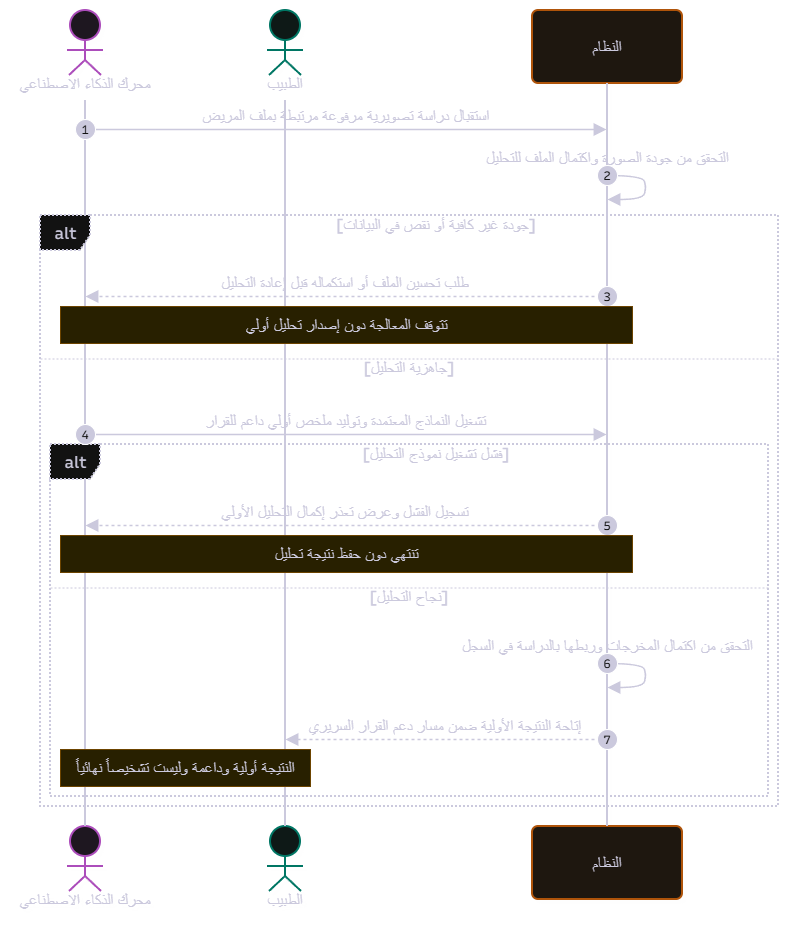

The diagram above was exported from draw.io. Its source (the exported page's mxGraphModel, read from the mxfile embedded in the PNG):
<mxGraphModel dx="-18206" dy="-9192" grid="0" gridSize="10" guides="1" tooltips="1" connect="1" arrows="1" fold="1" page="1" pageScale="1" pageWidth="850" pageHeight="1100" math="0" shadow="0">
  <root>
    <mxCell id="0" />
    <mxCell id="1" parent="0" />
    <UserObject label="" mermaidData="{&#10;  &quot;data&quot;: &quot;---\ntitle: التحليل الأولي للدراسات التصويرية دعم القرار السريري\n---\nsequenceDiagram\n    autonumber\n\n    actor AI as محرك الذكاء الاصطناعي\n    actor D as الطبيب\n    participant S as النظام\n\n    AI-&gt;&gt;S: استقبال دراسة تصويرية مرفوعة مرتبطة بملف المريض\n    S-&gt;&gt;S: التحقق من جودة الصورة واكتمال الملف للتحليل\n    alt جودة غير كافية أو نقص في البيانات\n        S--&gt;&gt;AI: طلب تحسين الملف أو استكماله قبل إعادة التحليل\n        Note over AI,S: تتوقف المعالجة دون إصدار تحليل أولي\n    else جاهزية التحليل\n        AI-&gt;&gt;S: تشغيل النماذج المعتمدة وتوليد ملخص أولي داعم للقرار\n        alt فشل تشغيل نموذج التحليل\n            S--&gt;&gt;AI: تسجيل الفشل وعرض تعذر إكمال التحليل الأولي\n            Note over AI,S: تنتهي دون حفظ نتيجة تحليل\n        else نجاح التحليل\n            S-&gt;&gt;S: التحقق من اكتمال المخرجات وربطها بالدراسة في السجل\n            S--&gt;&gt;D: إتاحة النتيجة الأولية ضمن مسار دعم القرار السريري\n            Note over AI,D: النتيجة أولية وداعمة وليست تشخيصاً نهائياً\n        end\n    end\n&quot;,&#10;  &quot;config&quot;: null,&#10;  &quot;version&quot;: &quot;12&quot;&#10;}" id="2">
      <mxCell connectable="0" parent="1" style="group;transparentBounds=1;editIcon=1;lockedGroup=0;groupPadding=10;" vertex="1">
        <mxGeometry as="geometry" />
      </mxCell>
    </UserObject>
    <UserObject label="محرك الذكاء الاصطناعي" mermaidId="n:AI" mermaidBaseStyle="html=1;shape=umlLifeline;perimeter=lifelinePerimeter;whiteSpace=wrap;container=1;dropTarget=0;collapsible=0;recursiveResize=0;outlineConnect=0;portConstraint=eastwest;newEdgeStyle={&quot;edgeStyle&quot;:&quot;sequenceEdgeStyle&quot;,&quot;libavoidRouting&quot;:0,&quot;curved&quot;:0,&quot;rounded&quot;:0};lifelineDashed=0;strokeWidth=2;rounded=1;absoluteArcSize=1;arcSize=12;lifelineColor=#28253D;fillColor=#FDF4FF;strokeColor=#E879F9;fontColor=#28253D;participant=seqActorStick;verticalAlign=bottom;align=center;spacingBottom=4;size=90;lifelineMirror=1;fontFamily=Recursive;fontSize=16;shadow=1;shadowColor=#000000;shadowOffsetX=4;shadowOffsetY=4;shadowBlur=0;shadowOpacity=6;" mermaidBaseValue="محرك الذكاء الاصطناعي" id="3">
      <mxCell parent="2" style="html=1;shape=umlLifeline;perimeter=lifelinePerimeter;whiteSpace=wrap;container=1;dropTarget=0;collapsible=0;recursiveResize=0;outlineConnect=0;portConstraint=eastwest;newEdgeStyle={&quot;edgeStyle&quot;:&quot;sequenceEdgeStyle&quot;,&quot;libavoidRouting&quot;:0,&quot;curved&quot;:0,&quot;rounded&quot;:0};lifelineDashed=0;strokeWidth=2;rounded=1;absoluteArcSize=1;arcSize=12;lifelineColor=#28253D;fillColor=#FDF4FF;strokeColor=#E879F9;fontColor=#28253D;participant=seqActorStick;verticalAlign=bottom;align=center;spacingBottom=4;size=90;lifelineMirror=1;fontFamily=Recursive;fontSize=16;shadow=1;shadowColor=#000000;shadowOffsetX=4;shadowOffsetY=4;shadowBlur=0;shadowOpacity=6;fontSource=https%3A%2F%2Ffonts.googleapis.com%2Fcss%3Ffamily%3DRecursive;" vertex="1">
        <mxGeometry height="906" width="150" x="25609" y="17487" as="geometry" />
      </mxCell>
    </UserObject>
    <UserObject label="الطبيب" mermaidId="n:D" mermaidBaseStyle="html=1;shape=umlLifeline;perimeter=lifelinePerimeter;whiteSpace=wrap;container=1;dropTarget=0;collapsible=0;recursiveResize=0;outlineConnect=0;portConstraint=eastwest;newEdgeStyle={&quot;edgeStyle&quot;:&quot;sequenceEdgeStyle&quot;,&quot;libavoidRouting&quot;:0,&quot;curved&quot;:0,&quot;rounded&quot;:0};lifelineDashed=0;strokeWidth=2;rounded=1;absoluteArcSize=1;arcSize=12;lifelineColor=#28253D;fillColor=#F0FDFA;strokeColor=#2DD4BF;fontColor=#28253D;participant=seqActorStick;verticalAlign=bottom;align=center;spacingBottom=4;size=90;lifelineMirror=1;fontFamily=Recursive;fontSize=16;shadow=1;shadowColor=#000000;shadowOffsetX=4;shadowOffsetY=4;shadowBlur=0;shadowOpacity=6;" mermaidBaseValue="الطبيب" id="4">
      <mxCell parent="2" style="html=1;shape=umlLifeline;perimeter=lifelinePerimeter;whiteSpace=wrap;container=1;dropTarget=0;collapsible=0;recursiveResize=0;outlineConnect=0;portConstraint=eastwest;newEdgeStyle={&quot;edgeStyle&quot;:&quot;sequenceEdgeStyle&quot;,&quot;libavoidRouting&quot;:0,&quot;curved&quot;:0,&quot;rounded&quot;:0};lifelineDashed=0;strokeWidth=2;rounded=1;absoluteArcSize=1;arcSize=12;lifelineColor=#28253D;fillColor=#F0FDFA;strokeColor=#2DD4BF;fontColor=#28253D;participant=seqActorStick;verticalAlign=bottom;align=center;spacingBottom=4;size=90;lifelineMirror=1;fontFamily=Recursive;fontSize=16;shadow=1;shadowColor=#000000;shadowOffsetX=4;shadowOffsetY=4;shadowBlur=0;shadowOpacity=6;fontSource=https%3A%2F%2Ffonts.googleapis.com%2Fcss%3Ffamily%3DRecursive;" vertex="1">
        <mxGeometry height="906" width="150" x="25809" y="17487" as="geometry" />
      </mxCell>
    </UserObject>
    <UserObject label="النظام" mermaidId="n:S" mermaidBaseStyle="html=1;shape=umlLifeline;perimeter=lifelinePerimeter;whiteSpace=wrap;container=1;dropTarget=0;collapsible=0;recursiveResize=0;outlineConnect=0;portConstraint=eastwest;newEdgeStyle={&quot;edgeStyle&quot;:&quot;sequenceEdgeStyle&quot;,&quot;libavoidRouting&quot;:0,&quot;curved&quot;:0,&quot;rounded&quot;:0};lifelineDashed=0;strokeWidth=2;rounded=1;absoluteArcSize=1;arcSize=12;lifelineColor=#28253D;fillColor=#FFF7ED;strokeColor=#FB923C;fontColor=#28253D;size=73;lifelineMirror=1;fontFamily=Recursive;fontSize=16;shadow=1;shadowColor=#000000;shadowOffsetX=4;shadowOffsetY=4;shadowBlur=0;shadowOpacity=6;" mermaidBaseValue="النظام" id="5">
      <mxCell parent="2" style="html=1;shape=umlLifeline;perimeter=lifelinePerimeter;whiteSpace=wrap;container=1;dropTarget=0;collapsible=0;recursiveResize=0;outlineConnect=0;portConstraint=eastwest;newEdgeStyle={&quot;edgeStyle&quot;:&quot;sequenceEdgeStyle&quot;,&quot;libavoidRouting&quot;:0,&quot;curved&quot;:0,&quot;rounded&quot;:0};lifelineDashed=0;strokeWidth=2;rounded=1;absoluteArcSize=1;arcSize=12;lifelineColor=#28253D;fillColor=#FFF7ED;strokeColor=#FB923C;fontColor=#28253D;size=73;lifelineMirror=1;fontFamily=Recursive;fontSize=16;shadow=1;shadowColor=#000000;shadowOffsetX=4;shadowOffsetY=4;shadowBlur=0;shadowOpacity=6;fontSource=https%3A%2F%2Ffonts.googleapis.com%2Fcss%3Ffamily%3DRecursive;" vertex="1">
        <mxGeometry height="889" width="150" x="26131" y="17487" as="geometry" />
      </mxCell>
    </UserObject>
    <UserObject label="alt" mermaidId="n:f0" mermaidBaseStyle="html=1;shape=umlFrame;dashed=1;fixDash=1;dashPattern=2 2;strokeWidth=2;pointerEvents=0;dropTarget=0;fillColor=#ffffff;strokeColor=#28253D;fontSize=16;align=center;verticalAlign=middle;fontFamily=Recursive;fontColor=#28253D;height=35;width=50;" mermaidBaseValue="alt" id="6">
      <mxCell parent="2" style="html=1;shape=umlFrame;dashed=1;fixDash=1;dashPattern=2 2;strokeWidth=2;pointerEvents=0;dropTarget=0;fillColor=#ffffff;strokeColor=#28253D;fontSize=16;align=center;verticalAlign=middle;fontFamily=Recursive;fontColor=#28253D;height=35;width=50;fontSource=https%3A%2F%2Ffonts.googleapis.com%2Fcss%3Ffamily%3DRecursive;" vertex="1">
        <mxGeometry height="591" width="738" x="25639" y="17692" as="geometry" />
      </mxCell>
    </UserObject>
    <mxCell id="7" parent="6" style="text;strokeColor=none;fillColor=none;align=center;verticalAlign=middle;whiteSpace=wrap;fontSize=16;fontFamily=Recursive;fontColor=#28253D;fontSource=https%3A%2F%2Ffonts.googleapis.com%2Fcss%3Ffamily%3DRecursive;" value="[جودة غير كافية أو نقص في البيانات]" vertex="1">
      <mxGeometry height="16" width="684" x="54" y="2" as="geometry" />
    </mxCell>
    <mxCell id="8" parent="6" style="shape=line;dashed=1;fixDash=1;dashPattern=2 2;strokeColor=#28253D;" vertex="1">
      <mxGeometry height="1" width="738" y="143" as="geometry" />
    </mxCell>
    <mxCell id="9" parent="6" style="text;strokeColor=none;fillColor=none;align=center;verticalAlign=middle;whiteSpace=wrap;fontSize=16;fontFamily=Recursive;fontColor=#28253D;fontSource=https%3A%2F%2Ffonts.googleapis.com%2Fcss%3Ffamily%3DRecursive;" value="[جاهزية التحليل]" vertex="1">
      <mxGeometry height="16" width="738" y="145" as="geometry" />
    </mxCell>
    <UserObject label="alt" mermaidId="n:f1" mermaidBaseStyle="html=1;shape=umlFrame;dashed=1;fixDash=1;dashPattern=2 2;strokeWidth=2;pointerEvents=0;dropTarget=0;fillColor=#ffffff;strokeColor=#28253D;fontSize=16;align=center;verticalAlign=middle;fontFamily=Recursive;fontColor=#28253D;height=35;width=50;" mermaidBaseValue="alt" id="10">
      <mxCell parent="2" style="html=1;shape=umlFrame;dashed=1;fixDash=1;dashPattern=2 2;strokeWidth=2;pointerEvents=0;dropTarget=0;fillColor=#ffffff;strokeColor=#28253D;fontSize=16;align=center;verticalAlign=middle;fontFamily=Recursive;fontColor=#28253D;height=35;width=50;fontSource=https%3A%2F%2Ffonts.googleapis.com%2Fcss%3Ffamily%3DRecursive;" vertex="1">
        <mxGeometry height="352" width="718" x="25649" y="17921" as="geometry" />
      </mxCell>
    </UserObject>
    <mxCell id="11" parent="10" style="text;strokeColor=none;fillColor=none;align=center;verticalAlign=middle;whiteSpace=wrap;fontSize=16;fontFamily=Recursive;fontColor=#28253D;fontSource=https%3A%2F%2Ffonts.googleapis.com%2Fcss%3Ffamily%3DRecursive;" value="[فشل تشغيل نموذج التحليل]" vertex="1">
      <mxGeometry height="16" width="664" x="54" y="2" as="geometry" />
    </mxCell>
    <mxCell id="12" parent="10" style="shape=line;dashed=1;fixDash=1;dashPattern=2 2;strokeColor=#28253D;" vertex="1">
      <mxGeometry height="1" width="718" y="143" as="geometry" />
    </mxCell>
    <mxCell id="13" parent="10" style="text;strokeColor=none;fillColor=none;align=center;verticalAlign=middle;whiteSpace=wrap;fontSize=16;fontFamily=Recursive;fontColor=#28253D;fontSource=https%3A%2F%2Ffonts.googleapis.com%2Fcss%3Ffamily%3DRecursive;" value="[نجاح التحليل]" vertex="1">
      <mxGeometry height="16" width="718" y="145" as="geometry" />
    </mxCell>
    <UserObject label="استقبال دراسة تصويرية مرفوعة مرتبطة بملف المريض" mermaidId="e:AI-&gt;S#0" mermaidBaseStyle="endArrow=block;endSize=9;verticalAlign=bottom;spacingBottom=2;edgeStyle=sequenceEdgeStyle;libavoidRouting=0;curved=0;rounded=0;fontSize=16;labelBackgroundColor=none;strokeWidth=1.5;strokeColor=#28253D;fontColor=#28253D;fontFamily=Recursive;" mermaidBaseValue="استقبال دراسة تصويرية مرفوعة مرتبطة بملف المريض" id="14">
      <mxCell edge="1" parent="2" source="3" style="endArrow=block;endSize=9;verticalAlign=bottom;spacingBottom=2;edgeStyle=sequenceEdgeStyle;libavoidRouting=0;curved=0;rounded=0;fontSize=16;labelBackgroundColor=none;strokeWidth=1.5;strokeColor=#28253D;fontColor=#28253D;fontFamily=Recursive;fontSource=https%3A%2F%2Ffonts.googleapis.com%2Fcss%3Ffamily%3DRecursive;" target="5">
        <mxGeometry relative="1" as="geometry">
          <Array as="points">
            <mxPoint x="25945" y="17606" />
          </Array>
          <mxPoint x="25684" y="17606" as="sourcePoint" />
          <mxPoint x="26206" y="17606" as="targetPoint" />
        </mxGeometry>
      </mxCell>
    </UserObject>
    <mxCell id="15" parent="2" style="ellipse;aspect=fixed;fillColor=#28253D;align=center;verticalAlign=middle;fontColor=#ffffff;fontSize=12;fontFamily=Recursive;fontSource=https%3A%2F%2Ffonts.googleapis.com%2Fcss%3Ffamily%3DRecursive;" value="1" vertex="1">
      <mxGeometry height="20" width="20" x="25674" y="17596" as="geometry" />
    </mxCell>
    <UserObject label="" mermaidId="e:S-&gt;S#0" mermaidBaseStyle="edgeStyle=sequenceEdgeStyle;libavoidRouting=0;curved=1;endArrow=block;endSize=9;verticalAlign=bottom;align=center;fontSize=16;labelBackgroundColor=none;strokeWidth=1.5;strokeColor=#28253D;fontColor=#28253D;fontFamily=Recursive;" mermaidBaseValue="" id="16">
      <mxCell edge="1" parent="2" source="5" style="edgeStyle=sequenceEdgeStyle;libavoidRouting=0;curved=1;endArrow=block;endSize=9;verticalAlign=bottom;align=center;fontSize=16;labelBackgroundColor=none;strokeWidth=1.5;strokeColor=#28253D;fontColor=#28253D;fontFamily=Recursive;fontSource=https%3A%2F%2Ffonts.googleapis.com%2Fcss%3Ffamily%3DRecursive;rounded=0;" target="5">
        <mxGeometry relative="1" as="geometry">
          <Array as="points">
            <mxPoint x="26241" y="17652" />
            <mxPoint x="26245" y="17664" />
            <mxPoint x="26241" y="17676" />
          </Array>
          <mxPoint x="26206" y="17652" as="sourcePoint" />
          <mxPoint x="26206" y="17676" as="targetPoint" />
        </mxGeometry>
      </mxCell>
    </UserObject>
    <mxCell id="17" parent="2" style="text;html=1;strokeColor=none;fillColor=none;align=center;verticalAlign=middle;fontFamily=Recursive;fontSize=16;fontColor=#28253D;fontSource=https%3A%2F%2Ffonts.googleapis.com%2Fcss%3Ffamily%3DRecursive;" value="التحقق من جودة الصورة واكتمال الملف للتحليل" vertex="1">
      <mxGeometry height="18" width="200" x="26106" y="17626" as="geometry" />
    </mxCell>
    <mxCell id="18" parent="2" style="ellipse;aspect=fixed;fillColor=#28253D;align=center;verticalAlign=middle;fontColor=#ffffff;fontSize=12;fontFamily=Recursive;fontSource=https%3A%2F%2Ffonts.googleapis.com%2Fcss%3Ffamily%3DRecursive;" value="2" vertex="1">
      <mxGeometry height="20" width="20" x="26196" y="17642" as="geometry" />
    </mxCell>
    <UserObject label="طلب تحسين الملف أو استكماله قبل إعادة التحليل" mermaidId="e:S-&gt;AI#0" mermaidBaseStyle="dashed=1;fixDash=1;dashPattern=3 3;endArrow=block;endSize=9;verticalAlign=bottom;spacingBottom=2;edgeStyle=sequenceEdgeStyle;libavoidRouting=0;curved=0;rounded=0;fontSize=16;labelBackgroundColor=none;strokeWidth=1.5;strokeColor=#28253D;fontColor=#28253D;fontFamily=Recursive;" mermaidBaseValue="طلب تحسين الملف أو استكماله قبل إعادة التحليل" id="19">
      <mxCell edge="1" parent="2" source="5" style="dashed=1;fixDash=1;dashPattern=3 3;endArrow=block;endSize=9;verticalAlign=bottom;spacingBottom=2;edgeStyle=sequenceEdgeStyle;libavoidRouting=0;curved=0;rounded=0;fontSize=16;labelBackgroundColor=none;strokeWidth=1.5;strokeColor=#28253D;fontColor=#28253D;fontFamily=Recursive;fontSource=https%3A%2F%2Ffonts.googleapis.com%2Fcss%3Ffamily%3DRecursive;" target="3">
        <mxGeometry relative="1" as="geometry">
          <Array as="points">
            <mxPoint x="25945" y="17773" />
          </Array>
          <mxPoint x="26206" y="17773" as="sourcePoint" />
          <mxPoint x="25684" y="17773" as="targetPoint" />
        </mxGeometry>
      </mxCell>
    </UserObject>
    <mxCell id="20" parent="2" style="ellipse;aspect=fixed;fillColor=#28253D;align=center;verticalAlign=middle;fontColor=#ffffff;fontSize=12;fontFamily=Recursive;fontSource=https%3A%2F%2Ffonts.googleapis.com%2Fcss%3Ffamily%3DRecursive;" value="3" vertex="1">
      <mxGeometry height="20" width="20" x="26196" y="17763" as="geometry" />
    </mxCell>
    <UserObject label="تشغيل النماذج المعتمدة وتوليد ملخص أولي داعم للقرار" mermaidId="e:AI-&gt;S#1" mermaidBaseStyle="endArrow=block;endSize=9;verticalAlign=bottom;spacingBottom=2;edgeStyle=sequenceEdgeStyle;libavoidRouting=0;curved=0;rounded=0;fontSize=16;labelBackgroundColor=none;strokeWidth=1.5;strokeColor=#28253D;fontColor=#28253D;fontFamily=Recursive;" mermaidBaseValue="تشغيل النماذج المعتمدة وتوليد ملخص أولي داعم للقرار" id="21">
      <mxCell edge="1" parent="2" source="3" style="endArrow=block;endSize=9;verticalAlign=bottom;spacingBottom=2;edgeStyle=sequenceEdgeStyle;libavoidRouting=0;curved=0;rounded=0;fontSize=16;labelBackgroundColor=none;strokeWidth=1.5;strokeColor=#28253D;fontColor=#28253D;fontFamily=Recursive;fontSource=https%3A%2F%2Ffonts.googleapis.com%2Fcss%3Ffamily%3DRecursive;" target="5">
        <mxGeometry relative="1" as="geometry">
          <Array as="points">
            <mxPoint x="25945" y="17911" />
          </Array>
          <mxPoint x="25684" y="17911" as="sourcePoint" />
          <mxPoint x="26206" y="17911" as="targetPoint" />
        </mxGeometry>
      </mxCell>
    </UserObject>
    <mxCell id="22" parent="2" style="ellipse;aspect=fixed;fillColor=#28253D;align=center;verticalAlign=middle;fontColor=#ffffff;fontSize=12;fontFamily=Recursive;fontSource=https%3A%2F%2Ffonts.googleapis.com%2Fcss%3Ffamily%3DRecursive;" value="4" vertex="1">
      <mxGeometry height="20" width="20" x="25674" y="17901" as="geometry" />
    </mxCell>
    <UserObject label="تسجيل الفشل وعرض تعذر إكمال التحليل الأولي" mermaidId="e:S-&gt;AI#1" mermaidBaseStyle="dashed=1;fixDash=1;dashPattern=3 3;endArrow=block;endSize=9;verticalAlign=bottom;spacingBottom=2;edgeStyle=sequenceEdgeStyle;libavoidRouting=0;curved=0;rounded=0;fontSize=16;labelBackgroundColor=none;strokeWidth=1.5;strokeColor=#28253D;fontColor=#28253D;fontFamily=Recursive;" mermaidBaseValue="تسجيل الفشل وعرض تعذر إكمال التحليل الأولي" id="23">
      <mxCell edge="1" parent="2" source="5" style="dashed=1;fixDash=1;dashPattern=3 3;endArrow=block;endSize=9;verticalAlign=bottom;spacingBottom=2;edgeStyle=sequenceEdgeStyle;libavoidRouting=0;curved=0;rounded=0;fontSize=16;labelBackgroundColor=none;strokeWidth=1.5;strokeColor=#28253D;fontColor=#28253D;fontFamily=Recursive;fontSource=https%3A%2F%2Ffonts.googleapis.com%2Fcss%3Ffamily%3DRecursive;" target="3">
        <mxGeometry relative="1" as="geometry">
          <Array as="points">
            <mxPoint x="25945" y="18002" />
          </Array>
          <mxPoint x="26206" y="18002" as="sourcePoint" />
          <mxPoint x="25684" y="18002" as="targetPoint" />
        </mxGeometry>
      </mxCell>
    </UserObject>
    <mxCell id="24" parent="2" style="ellipse;aspect=fixed;fillColor=#28253D;align=center;verticalAlign=middle;fontColor=#ffffff;fontSize=12;fontFamily=Recursive;fontSource=https%3A%2F%2Ffonts.googleapis.com%2Fcss%3Ffamily%3DRecursive;" value="5" vertex="1">
      <mxGeometry height="20" width="20" x="26196" y="17992" as="geometry" />
    </mxCell>
    <UserObject label="" mermaidId="e:S-&gt;S#1" mermaidBaseStyle="edgeStyle=sequenceEdgeStyle;libavoidRouting=0;curved=1;endArrow=block;endSize=9;verticalAlign=bottom;align=center;fontSize=16;labelBackgroundColor=none;strokeWidth=1.5;strokeColor=#28253D;fontColor=#28253D;fontFamily=Recursive;" mermaidBaseValue="" id="25">
      <mxCell edge="1" parent="2" source="5" style="edgeStyle=sequenceEdgeStyle;libavoidRouting=0;curved=1;endArrow=block;endSize=9;verticalAlign=bottom;align=center;fontSize=16;labelBackgroundColor=none;strokeWidth=1.5;strokeColor=#28253D;fontColor=#28253D;fontFamily=Recursive;fontSource=https%3A%2F%2Ffonts.googleapis.com%2Fcss%3Ffamily%3DRecursive;rounded=0;" target="5">
        <mxGeometry relative="1" as="geometry">
          <Array as="points">
            <mxPoint x="26241" y="18140" />
            <mxPoint x="26245" y="18152" />
            <mxPoint x="26241" y="18164" />
          </Array>
          <mxPoint x="26206" y="18140" as="sourcePoint" />
          <mxPoint x="26206" y="18164" as="targetPoint" />
        </mxGeometry>
      </mxCell>
    </UserObject>
    <mxCell id="26" parent="2" style="text;html=1;strokeColor=none;fillColor=none;align=center;verticalAlign=middle;fontFamily=Recursive;fontSize=16;fontColor=#28253D;fontSource=https%3A%2F%2Ffonts.googleapis.com%2Fcss%3Ffamily%3DRecursive;" value="التحقق من اكتمال المخرجات وربطها بالدراسة في السجل" vertex="1">
      <mxGeometry height="18" width="200" x="26106" y="18114" as="geometry" />
    </mxCell>
    <mxCell id="27" parent="2" style="ellipse;aspect=fixed;fillColor=#28253D;align=center;verticalAlign=middle;fontColor=#ffffff;fontSize=12;fontFamily=Recursive;fontSource=https%3A%2F%2Ffonts.googleapis.com%2Fcss%3Ffamily%3DRecursive;" value="6" vertex="1">
      <mxGeometry height="20" width="20" x="26196" y="18130" as="geometry" />
    </mxCell>
    <UserObject label="إتاحة النتيجة الأولية ضمن مسار دعم القرار السريري" mermaidId="e:S-&gt;D#0" mermaidBaseStyle="dashed=1;fixDash=1;dashPattern=3 3;endArrow=block;endSize=9;verticalAlign=bottom;spacingBottom=2;edgeStyle=sequenceEdgeStyle;libavoidRouting=0;curved=0;rounded=0;fontSize=16;labelBackgroundColor=none;strokeWidth=1.5;strokeColor=#28253D;fontColor=#28253D;fontFamily=Recursive;" mermaidBaseValue="إتاحة النتيجة الأولية ضمن مسار دعم القرار السريري" id="28">
      <mxCell edge="1" parent="2" source="5" style="dashed=1;fixDash=1;dashPattern=3 3;endArrow=block;endSize=9;verticalAlign=bottom;spacingBottom=2;edgeStyle=sequenceEdgeStyle;libavoidRouting=0;curved=0;rounded=0;fontSize=16;labelBackgroundColor=none;strokeWidth=1.5;strokeColor=#28253D;fontColor=#28253D;fontFamily=Recursive;fontSource=https%3A%2F%2Ffonts.googleapis.com%2Fcss%3Ffamily%3DRecursive;" target="4">
        <mxGeometry relative="1" as="geometry">
          <Array as="points">
            <mxPoint x="26045" y="18216" />
          </Array>
          <mxPoint x="26206" y="18216" as="sourcePoint" />
          <mxPoint x="25884" y="18216" as="targetPoint" />
        </mxGeometry>
      </mxCell>
    </UserObject>
    <mxCell id="29" parent="2" style="ellipse;aspect=fixed;fillColor=#28253D;align=center;verticalAlign=middle;fontColor=#ffffff;fontSize=12;fontFamily=Recursive;fontSource=https%3A%2F%2Ffonts.googleapis.com%2Fcss%3Ffamily%3DRecursive;" value="7" vertex="1">
      <mxGeometry height="20" width="20" x="26196" y="18206" as="geometry" />
    </mxCell>
    <UserObject label="تتوقف المعالجة دون إصدار تحليل أولي" mermaidId="n:note0" mermaidBaseStyle="html=1;fillColor=#fff5ad;strokeColor=#FACC15;fontColor=#28253D;fontFamily=Recursive;fontSize=16;" mermaidBaseValue="تتوقف المعالجة دون إصدار تحليل أولي" id="30">
      <mxCell parent="2" style="html=1;fillColor=#fff5ad;strokeColor=#FACC15;fontColor=#28253D;fontFamily=Recursive;fontSize=16;fontSource=https%3A%2F%2Ffonts.googleapis.com%2Fcss%3Ffamily%3DRecursive;" vertex="1">
        <mxGeometry height="37" width="572" x="25659" y="17783" as="geometry" />
      </mxCell>
    </UserObject>
    <UserObject label="تنتهي دون حفظ نتيجة تحليل" mermaidId="n:note1" mermaidBaseStyle="html=1;fillColor=#fff5ad;strokeColor=#FACC15;fontColor=#28253D;fontFamily=Recursive;fontSize=16;" mermaidBaseValue="تنتهي دون حفظ نتيجة تحليل" id="31">
      <mxCell parent="2" style="html=1;fillColor=#fff5ad;strokeColor=#FACC15;fontColor=#28253D;fontFamily=Recursive;fontSize=16;fontSource=https%3A%2F%2Ffonts.googleapis.com%2Fcss%3Ffamily%3DRecursive;" vertex="1">
        <mxGeometry height="37" width="572" x="25659" y="18012" as="geometry" />
      </mxCell>
    </UserObject>
    <UserObject label="النتيجة أولية وداعمة وليست تشخيصاً نهائياً" mermaidId="n:note2" mermaidBaseStyle="html=1;fillColor=#fff5ad;strokeColor=#FACC15;fontColor=#28253D;fontFamily=Recursive;fontSize=16;" mermaidBaseValue="النتيجة أولية وداعمة وليست تشخيصاً نهائياً" id="32">
      <mxCell parent="2" style="html=1;fillColor=#fff5ad;strokeColor=#FACC15;fontColor=#28253D;fontFamily=Recursive;fontSize=16;fontSource=https%3A%2F%2Ffonts.googleapis.com%2Fcss%3Ffamily%3DRecursive;" vertex="1">
        <mxGeometry height="37" width="250" x="25659" y="18226" as="geometry" />
      </mxCell>
    </UserObject>
  </root>
</mxGraphModel>